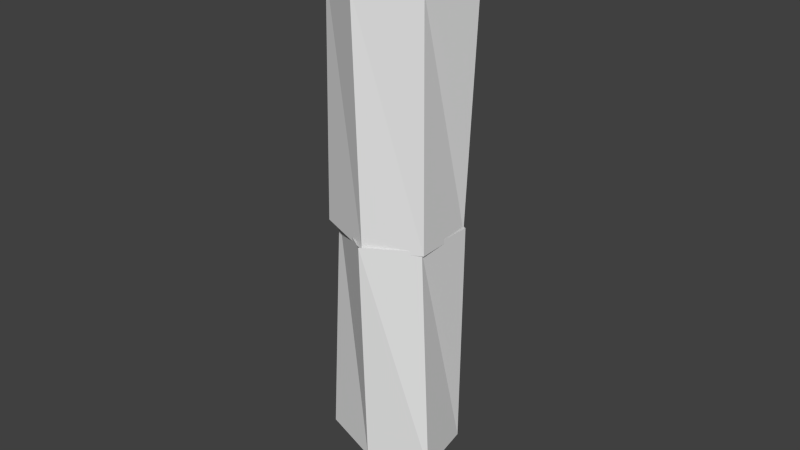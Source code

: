 # Source: ExlMark.blend  (saved by Blender 2.73.9; exported with 4.5.12 LTS)
import bpy
from mathutils import Matrix  # noqa: F401  (used for matrix-valued properties, if any)

bpy.ops.wm.read_factory_settings(use_empty=True)
scene = bpy.context.scene
scene.name = 'Scene'

# ---- collections
col_collection_1 = bpy.data.collections.new('Collection 1'); scene.collection.children.link(col_collection_1)

# ---- world
world_world = bpy.data.worlds.new('World'); scene.world = world_world
world_world.color = (0.05088, 0.05088, 0.05088)
world_world.use_sun_shadow = False
world_world.sun_shadow_jitter_overblur = 0.0
world_world.cycles.sampling_method = 'MANUAL'
world_world.cycles.sample_map_resolution = 256

# ---- meshes
me_cone_001 = bpy.data.meshes.new('Cone.001')
me_cone_001.from_pydata([(-0.04791, 0.025, -0.1917), (-2.186e-08, -1.911e-15, -0.25), (-0.05209, -0.025, -0.1917), (-0.05209, 0.025, 0.001743), (-0.006747, 0.04616, -0.1917), (-1.299e-08, -0.04304, -0.1917), (-0.01483, 0.04011, -0.001743), (-0.01423, 0.04038, 0.001743), (-4.296e-09, 0.04616, 0.001743), (-0.04791, -0.01804, 0.001743), (-0.04971, 0.0004506, 0.001743), (-0.04971, -0.0004506, -0.001743), (0.03933, 0.025, -0.1917), (0.04791, -0.025, -0.1917), (0.03209, 0.0296, -0.001743), (0.03239, 0.02951, 0.001743), (0.04117, 0.025, 0.001743), (8.852e-09, -0.05, 0.001743), (-0.01483, -0.04011, 0.001743), (-0.01423, -0.04038, -0.001743), (0.04023, 0.0004506, -0.001743), (0.04023, -0.0004506, 0.001743), (0.03933, -0.025, 0.001743), (0.03209, -0.0296, 0.001743), (0.03239, -0.02951, -0.001743), (-0.04791, -0.025, 0.1917), (1.513e-10, 1.323e-17, 0.25), (-0.05209, 0.025, 0.1917), (-0.05209, -0.025, -0.001743), (-0.006747, -0.04616, 0.1917), (2.661e-10, 0.04304, 0.1917), (-5.743e-10, -0.04616, -0.001743), (-0.04791, 0.01804, -0.001743), (0.03933, -0.025, 0.1917), (0.04791, 0.025, 0.1917), (0.04117, -0.025, -0.001743), (4.501e-09, 0.05, -0.001743), (0.03933, 0.025, -0.001743)], [], [(0, 1, 2), (0, 2, 3), (4, 1, 0), (2, 1, 5), (0, 6, 7, 8), (0, 3, 7, 6), (2, 9, 10, 11), (2, 11, 10, 3), (4, 0, 8), (12, 1, 4), (2, 5, 9), (5, 1, 13), (4, 14, 15, 16), (4, 8, 15, 14), (12, 4, 16), (13, 1, 12), (5, 17, 18, 19), (5, 19, 18, 9), (5, 13, 17), (12, 20, 21, 22), (12, 16, 21, 20), (13, 12, 22), (13, 22, 23, 24), (13, 24, 23, 17), (25, 26, 27), (25, 27, 28), (29, 26, 25), (27, 26, 30), (25, 18, 19, 31), (25, 28, 19, 18), (27, 32, 10, 11, 28), (32, 11, 10), (29, 25, 31), (33, 26, 29), (27, 30, 32), (30, 26, 34), (29, 23, 24, 35), (29, 31, 24, 23), (33, 29, 35), (34, 26, 33), (30, 36, 6, 7), (30, 7, 6, 32), (30, 34, 36), (33, 35, 20, 21), (33, 21, 20, 37), (34, 33, 37), (34, 37, 14, 15), (34, 15, 14, 36)])
me_cone_001.use_remesh_preserve_volume = False
me_cone_001.use_remesh_preserve_attributes = False
me_cone_001.use_mirror_vertex_groups = False
me_cone_001.update()

# ---- objects
ob_cone_001 = bpy.data.objects.new('Cone.001', me_cone_001)

# ---- transforms, parenting, visibility, modifiers, constraints
ob_cone_001.location = (0.0, 0.0, 0.0)
ob_cone_001.lineart.crease_threshold = 0.0

# ---- collection membership
col_collection_1.objects.link(ob_cone_001)

# ---- scene / render settings (as saved in the file)
scene.frame_start = 1; scene.frame_end = 250; scene.frame_set(1)
scene.render.engine = 'BLENDER_EEVEE_NEXT'
scene.render.resolution_percentage = 50
scene.render.dither_intensity = 0.0
scene.cycles.use_denoising = False
scene.cycles.samples = 10
scene.cycles.sampling_pattern = 'TABULATED_SOBOL'
scene.cycles.light_sampling_threshold = 0.0
scene.cycles.use_adaptive_sampling = False
scene.cycles.use_light_tree = False
scene.cycles.blur_glossy = 0.0
scene.cycles.pixel_filter_type = 'GAUSSIAN'
scene.cycles.sample_clamp_indirect = 0.0
scene.view_settings.view_transform = 'Standard'
bpy.context.view_layer.update()

# ---- added for rendering (the .blend has no active camera and no usable light): camera, sun
cam_auto = bpy.data.cameras.new('AutoCamera')
cam_auto.lens = 50.0
cam_auto.sensor_width = 36.0
cam_auto.clip_end = 1000.0
ob_auto_camera = bpy.data.objects.new('AutoCamera', cam_auto)
scene.collection.objects.link(ob_auto_camera)
ob_auto_camera.location = (0.478673, -0.576913, 0.384609)
ob_auto_camera.rotation_euler = (1.09748, -7.21219e-08, 0.694738)
scene.camera = ob_auto_camera
light_auto_sun = bpy.data.lights.new('AutoSun', 'SUN')
light_auto_sun.energy = 3.0
light_auto_sun.angle = 0.0523599
ob_auto_sun = bpy.data.objects.new('AutoSun', light_auto_sun)
scene.collection.objects.link(ob_auto_sun)
ob_auto_sun.rotation_euler = (0.872665, 0.174533, 0.523599)
bpy.context.view_layer.update()
